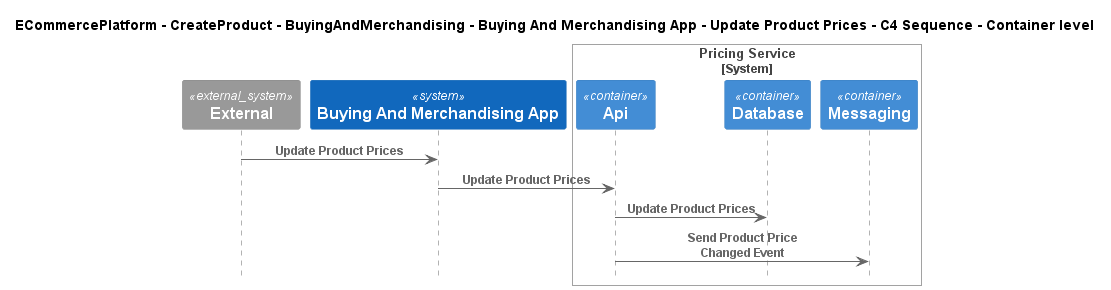

The diagram above was rendered by PlantUML. Its source (embedded in the PNG):
@startuml
!include ..\..\..\..\..\..\..\.c4s\C4_Sequence.puml

title ECommercePlatform - CreateProduct - BuyingAndMerchandising - Buying And Merchandising App - Update Product Prices - C4 Sequence - Container level

System_Ext(C4InterFlow.SoftwareSystems.ExternalSystem, "External", "")
System(ECommercePlatform.CreateProduct.BuyingAndMerchandising.SoftwareSystems.BuyingAndMerchandisingApp, "Buying And Merchandising App", "")

System_Boundary(ECommercePlatform.CreateProduct.PriceManagement.SoftwareSystems.PricingService, "Pricing Service")
    Container(ECommercePlatform.CreateProduct.PriceManagement.SoftwareSystems.PricingService.Containers.Api, "Api", "", "")
    Container(ECommercePlatform.CreateProduct.PriceManagement.SoftwareSystems.PricingService.Containers.Database, "Database", "", "")
    Container(ECommercePlatform.CreateProduct.PriceManagement.SoftwareSystems.PricingService.Containers.Messaging, "Messaging", "", "")
Boundary_End()

Rel(C4InterFlow.SoftwareSystems.ExternalSystem, ECommercePlatform.CreateProduct.BuyingAndMerchandising.SoftwareSystems.BuyingAndMerchandisingApp, "Update Product Prices")
Rel(ECommercePlatform.CreateProduct.BuyingAndMerchandising.SoftwareSystems.BuyingAndMerchandisingApp, ECommercePlatform.CreateProduct.PriceManagement.SoftwareSystems.PricingService.Containers.Api, "Update Product Prices")
Rel(ECommercePlatform.CreateProduct.PriceManagement.SoftwareSystems.PricingService.Containers.Api, ECommercePlatform.CreateProduct.PriceManagement.SoftwareSystems.PricingService.Containers.Database, "Update Product Prices")
Rel(ECommercePlatform.CreateProduct.PriceManagement.SoftwareSystems.PricingService.Containers.Api, ECommercePlatform.CreateProduct.PriceManagement.SoftwareSystems.PricingService.Containers.Messaging, "Send Product Price Changed Event")


@enduml